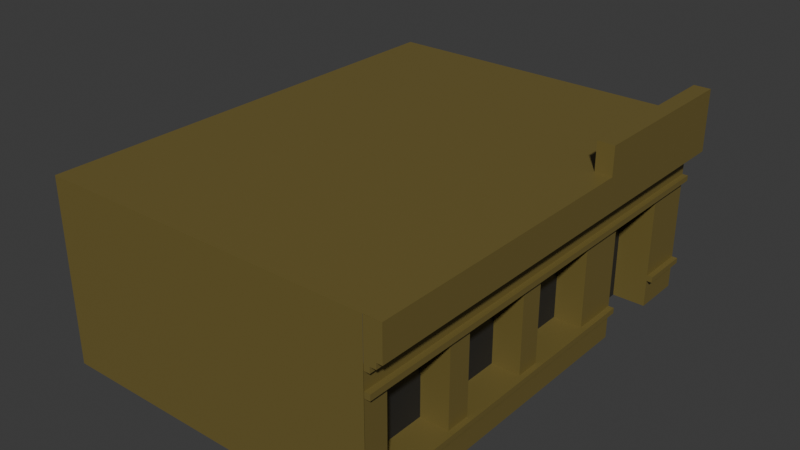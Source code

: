 # Source: Edificio-2.blend  (saved by Blender 4.5.87; exported with 4.5.12 LTS)
import bpy
from mathutils import Matrix  # noqa: F401  (used for matrix-valued properties, if any)

bpy.ops.wm.read_factory_settings(use_empty=True)
scene = bpy.context.scene
scene.name = 'Scene'

# ---- collections
col_collection = bpy.data.collections.new('Collection'); scene.collection.children.link(col_collection)

# ---- materials (node trees are filled in below, after node groups)
mat_base = bpy.data.materials.new('BASE')
mat_ventanas_puerta = bpy.data.materials.new('Ventanas/Puerta')

# ---- material node trees
mat_base.use_nodes = True; mat_base.node_tree.nodes.clear()
_N = mat_base.node_tree.nodes; _L = mat_base.node_tree.links
n0 = _N.new('ShaderNodeBsdfPrincipled'); n0.name = 'Principled BSDF'; n0.location = (-200, 100)
n0.inputs[0].default_value = (0.165, 0.1254, 0.03219, 1.0)
n1 = _N.new('ShaderNodeOutputMaterial'); n1.name = 'Material Output'; n1.location = (200, 100)
_L.new(n0.outputs[0], n1.inputs[0])
n1.is_active_output = True
mat_ventanas_puerta.use_nodes = True; mat_ventanas_puerta.node_tree.nodes.clear()
_N = mat_ventanas_puerta.node_tree.nodes; _L = mat_ventanas_puerta.node_tree.links
n0 = _N.new('ShaderNodeBsdfPrincipled'); n0.name = 'Principled BSDF'; n0.location = (-200, 100)
n0.inputs[0].default_value = (0.02155, 0.02155, 0.02155, 1.0)
n1 = _N.new('ShaderNodeOutputMaterial'); n1.name = 'Material Output'; n1.location = (200, 100)
_L.new(n0.outputs[0], n1.inputs[0])
n1.is_active_output = True

# ---- world
world_world = bpy.data.worlds.new('World'); scene.world = world_world
world_world.use_nodes = True; world_world.node_tree.nodes.clear()
_N = world_world.node_tree.nodes; _L = world_world.node_tree.links
n0 = _N.new('ShaderNodeOutputWorld'); n0.name = 'World Output'; n0.location = (200, 100)
n1 = _N.new('ShaderNodeBackground'); n1.name = 'Background'; n1.location = (-200, 100)
n1.inputs[0].default_value = (0.05088, 0.05088, 0.05088, 1.0)
_L.new(n1.outputs[0], n0.inputs[0])
n0.is_active_output = True
world_world.color = (0.05088, 0.05088, 0.05088)
world_world.sun_shadow_jitter_overblur = 0.0

# ---- meshes
me_plane = bpy.data.meshes.new('Plane')
me_plane.from_pydata([(-1.0, 1.0, 0.0), (1.0, 1.0, 0.0), (1.0, -0.8214, 0.1667), (1.0, -0.4405, 0.1667), (1.0, -0.8214, 0.0), (1.0, -0.7262, 0.0), (1.0, -0.4405, 0.0), (1.0, -0.3452, 0.0), (1.0, -0.05952, 0.0), (1.0, 0.03571, 0.0), (1.0, 0.3214, 0.0), (1.0, -0.7262, 0.1667), (1.0, 0.5119, 0.0), (1.0, 0.7976, 0.0), (1.0, 1.0, 0.1667), (1.0, -0.3452, 0.1667), (1.0, -0.05952, 0.1667), (1.0, 0.03571, 0.1667), (1.0, 0.3214, 0.1667), (1.0, 0.5119, 0.1667), (1.0, 0.7976, 0.1667), (1.033, -0.8214, 0.1667), (1.033, -0.4405, 0.1667), (1.033, -0.7262, 0.1667), (1.033, 1.0, 0.1667), (1.033, -0.3452, 0.1667), (1.033, -0.05952, 0.1667), (1.033, 0.03571, 0.1667), (1.033, 0.3214, 0.1667), (1.033, 0.5119, 0.1667), (1.033, 0.7976, 0.1667), (1.033, -0.8214, 0.2), (1.033, -0.4405, 0.2), (1.033, -0.7262, 0.2), (1.033, 1.0, 0.2), (1.033, -0.3452, 0.2), (1.033, -0.05952, 0.2), (1.033, 0.03571, 0.2), (1.033, 0.3214, 0.2), (1.033, 0.5119, 0.2), (1.033, 0.7976, 0.2), (1.0, -0.8214, 0.2), (1.0, -0.4405, 0.2), (1.0, -0.7262, 0.2), (1.0, 1.0, 0.2), (1.0, -0.3452, 0.2), (1.0, -0.05952, 0.2), (1.0, 0.03571, 0.2), (1.0, 0.3214, 0.2), (1.0, 0.5119, 0.2), (1.0, 0.7976, 0.2), (1.0, -0.8214, 0.7), (1.0, -0.4405, 0.7), (1.0, -0.7262, 0.7), (1.0, 1.0, 0.7), (1.0, -0.3452, 0.7), (1.0, -0.05952, 0.7), (1.0, 0.03571, 0.7), (1.0, 0.3214, 0.7), (1.0, 0.5119, 0.7), (1.0, 0.7976, 0.7), (1.033, -0.8214, 0.7), (1.033, -0.4405, 0.7), (1.033, -0.7262, 0.7), (1.033, 1.0, 0.7), (1.033, -0.3452, 0.7), (1.033, -0.05952, 0.7), (1.033, 0.03571, 0.7), (1.033, 0.3214, 0.7), (1.033, 0.5119, 0.7), (1.033, 0.7976, 0.7), (1.033, -0.8214, 0.7333), (1.033, -0.4405, 0.7333), (1.033, -0.7262, 0.7333), (1.033, 1.0, 0.7333), (1.033, -0.3452, 0.7333), (1.033, -0.05952, 0.7333), (1.033, 0.03571, 0.7333), (1.033, 0.3214, 0.7333), (1.033, 0.5119, 0.7333), (1.033, 0.7976, 0.7333), (1.0, -0.8214, 0.7333), (1.0, -0.4405, 0.7333), (1.0, -0.7262, 0.7333), (1.0, 1.0, 0.7333), (1.0, -0.3452, 0.7333), (1.0, -0.05952, 0.7333), (1.0, 0.03571, 0.7333), (1.0, 0.3214, 0.7333), (1.0, 0.5119, 0.7333), (1.0, 0.7976, 0.7333), (1.0, -0.8214, 0.8333), (1.0, -0.4405, 0.8333), (1.0, -0.7262, 0.8333), (1.0, 1.0, 0.8333), (1.0, -0.3452, 0.8333), (1.0, -0.05952, 0.8333), (1.0, 0.03571, 0.8333), (1.0, 0.3214, 0.8333), (1.0, 0.5119, 0.8333), (1.0, 0.7976, 0.8333), (1.033, -0.8214, 0.8333), (1.033, -0.4405, 0.8333), (1.033, -0.7262, 0.8333), (1.033, 1.0, 0.8333), (1.033, -0.3452, 0.8333), (1.033, -0.05952, 0.8333), (1.033, 0.03571, 0.8333), (1.033, 0.3214, 0.8333), (1.033, 0.5119, 0.8333), (1.033, 0.7976, 0.8333), (1.033, -0.8214, 0.8667), (1.033, -0.4405, 0.8667), (1.033, -0.7262, 0.8667), (1.033, 1.0, 0.8667), (1.033, -0.3452, 0.8667), (1.033, -0.05952, 0.8667), (1.033, 0.03571, 0.8667), (1.033, 0.3214, 0.8667), (1.033, 0.5119, 0.8667), (1.033, 0.7976, 0.8667), (1.067, -0.8214, 0.8667), (1.067, -0.4405, 0.8667), (1.067, -0.7262, 0.8667), (1.067, 1.0, 0.8667), (1.067, -0.3452, 0.8667), (1.067, -0.05952, 0.8667), (1.067, 0.03571, 0.8667), (1.067, 0.3214, 0.8667), (1.067, 0.5119, 0.8667), (1.067, 0.7976, 0.8667), (1.067, -0.8214, 0.9), (1.067, -0.4405, 0.9), (1.067, -0.7262, 0.9), (1.067, 1.0, 0.9), (1.067, -0.3452, 0.9), (1.067, -0.05952, 0.9), (1.067, 0.03571, 0.9), (1.067, 0.3214, 0.9), (1.067, 0.5119, 0.9), (1.067, 0.7976, 0.9), (1.1, -0.8214, 0.9), (1.1, -0.4405, 0.9), (1.1, -0.7262, 0.9), (1.1, 1.0, 0.9), (1.1, -0.3452, 0.9), (1.1, -0.05952, 0.9), (1.1, 0.03571, 0.9), (1.1, 0.3214, 0.9), (1.1, 0.5119, 0.9), (1.1, 0.7976, 0.9), (1.1, -0.8214, 1.1), (1.1, -0.4405, 1.1), (1.1, -0.7262, 1.1), (1.1, 1.0, 1.1), (1.1, -0.3452, 1.1), (1.1, -0.05952, 1.1), (1.1, 0.03571, 1.1), (1.1, 0.3214, 1.1), (1.1, 0.5119, 1.1), (1.1, 0.7976, 1.1), (1.0, -0.7262, 0.1667), (1.0, -0.4405, 0.1667), (1.0, -0.3452, 0.1667), (1.0, -0.05952, 0.1667), (1.0, 0.03571, 0.1667), (1.0, 0.3214, 0.1667), (1.033, -0.7262, 0.1667), (1.033, -0.4405, 0.1667), (1.033, -0.3452, 0.1667), (1.033, -0.05952, 0.1667), (1.033, 0.03571, 0.1667), (1.033, 0.3214, 0.1667), (1.033, -0.7262, 0.1667), (1.033, -0.4405, 0.1667), (1.033, -0.3452, 0.1667), (1.033, -0.05952, 0.1667), (1.033, 0.03571, 0.1667), (1.033, 0.3214, 0.1667), (1.033, -0.7262, 0.2), (1.033, -0.4405, 0.2), (1.033, -0.3452, 0.2), (1.033, -0.05952, 0.2), (1.033, 0.03571, 0.2), (1.033, 0.3214, 0.2), (0.8333, -0.7262, 0.2), (0.8333, -0.4405, 0.2), (0.8333, -0.3452, 0.2), (0.8333, -0.05952, 0.2), (0.8333, 0.03571, 0.2), (0.8333, 0.3214, 0.2), (0.8333, -0.7262, 0.7), (0.8333, -0.4405, 0.7), (0.8333, -0.3452, 0.7), (0.8333, -0.05952, 0.7), (0.8333, 0.03571, 0.7), (0.8333, 0.3214, 0.7), (1.033, -0.7262, 0.7), (1.033, -0.4405, 0.7), (1.033, -0.3452, 0.7), (1.033, -0.05952, 0.7), (1.033, 0.03571, 0.7), (1.033, 0.3214, 0.7), (1.033, -0.7262, 0.7333), (1.033, -0.4405, 0.7333), (1.033, -0.3452, 0.7333), (1.033, -0.05952, 0.7333), (1.033, 0.03571, 0.7333), (1.033, 0.3214, 0.7333), (1.0, -0.7262, 0.7333), (1.0, -0.4405, 0.7333), (1.0, -0.3452, 0.7333), (1.0, -0.05952, 0.7333), (1.0, 0.03571, 0.7333), (1.0, 0.3214, 0.7333), (1.0, -0.7262, 0.8333), (1.0, -0.4405, 0.8333), (1.0, -0.3452, 0.8333), (1.0, -0.05952, 0.8333), (1.0, 0.03571, 0.8333), (1.0, 0.3214, 0.8333), (1.033, -0.7262, 0.8333), (1.033, -0.4405, 0.8333), (1.033, -0.3452, 0.8333), (1.033, -0.05952, 0.8333), (1.033, 0.03571, 0.8333), (1.033, 0.3214, 0.8333), (1.033, -0.7262, 0.8667), (1.033, -0.4405, 0.8667), (1.033, -0.3452, 0.8667), (1.033, -0.05952, 0.8667), (1.033, 0.03571, 0.8667), (1.033, 0.3214, 0.8667), (1.067, -0.7262, 0.8667), (1.067, -0.4405, 0.8667), (1.067, -0.3452, 0.8667), (1.067, -0.05952, 0.8667), (1.067, 0.03571, 0.8667), (1.067, 0.3214, 0.8667), (1.067, -0.7262, 0.9), (1.067, -0.4405, 0.9), (1.067, -0.3452, 0.9), (1.067, -0.05952, 0.9), (1.067, 0.03571, 0.9), (1.067, 0.3214, 0.9), (1.1, -0.7262, 0.9), (1.1, -0.4405, 0.9), (1.1, -0.3452, 0.9), (1.1, -0.05952, 0.9), (1.1, 0.03571, 0.9), (1.1, 0.3214, 0.9), (1.1, -0.7262, 1.1), (1.1, -0.4405, 1.1), (1.1, -0.3452, 1.1), (1.1, -0.05952, 1.1), (1.1, 0.03571, 1.1), (1.1, 0.3214, 1.1), (1.0, 0.5119, 0.7), (1.0, 0.7976, 0.7), (1.033, 0.5119, 0.7), (1.033, 0.7976, 0.7), (1.033, 0.5119, 0.7333), (1.033, 0.7976, 0.7333), (1.0, 0.5119, 0.7333), (1.0, 0.7976, 0.7333), (1.0, 0.5119, 0.8333), (1.0, 0.7976, 0.8333), (1.033, 0.5119, 0.8333), (1.033, 0.7976, 0.8333), (1.033, 0.5119, 0.8667), (1.033, 0.7976, 0.8667), (1.067, 0.5119, 0.8667), (1.067, 0.7976, 0.8667), (1.067, 0.5119, 0.9), (1.067, 0.7976, 0.9), (1.1, 0.5119, 0.9), (1.1, 0.7976, 0.9), (1.1, 0.5119, 1.1), (1.1, 0.7976, 1.1), (0.8, 0.5119, 0.0), (0.8, 0.7976, 0.0), (0.8, 0.5119, 0.7), (0.8, 0.7976, 0.7), (1.1, 1.0, 1.267), (1.1, 0.3214, 1.267), (1.1, 0.5119, 1.267), (1.1, 0.7976, 1.267), (1.1, 0.5119, 1.267), (1.1, 0.7976, 1.267), (-1.0, 1.0, 1.267), (1.0, 1.0, 1.267), (1.0, 0.3214, 1.267), (1.0, 0.5119, 1.267), (1.0, 1.0, 1.267), (1.0, 0.7976, 1.267), (1.0, 0.5119, 1.267), (1.0, 0.7976, 1.267), (1.0, 1.0, 0.0), (-1.0, 1.0, 0.0), (1.0, 1.0, 1.267), (-1.0, 1.0, 1.267), (1.0, 1.0, 1.1), (-1.0, 1.0, 1.1), (1.0, -0.8222, 1.1), (-1.0, -0.8222, 1.1), (1.0, 1.0, 1.267), (1.0, 0.7976, 1.267), (1.0, 0.3214, 1.1), (1.0, 0.5119, 1.1), (1.0, 0.5119, 1.1), (1.0, 0.7976, 1.1), (1.0, 1.0, 1.1), (1.0, 0.7976, 1.1), (1.1, 1.0, 0.9), (1.0, 1.0, 0.9), (1.0, 1.0, 0.8667), (1.0, 1.0, 0.9), (1.0, 1.0, 0.8333), (1.0, 1.0, 0.8667), (1.1, 0.3214, 1.1), (1.0, 0.3214, 1.1), (1.0, -0.8222, 0.0), (-1.0, -0.8222, 0.0), (1.067, -0.8214, 1.1), (1.1, -0.8214, 1.1), (1.033, -0.8214, 1.1), (1.067, -0.8214, 1.1), (1.0, -0.8214, 1.1), (1.033, -0.8214, 1.1)], [(300, 289)], [(9, 17, 16, 8), (5, 11, 2, 4), (7, 15, 3, 6), (1, 14, 20, 13), (12, 19, 18, 10), (15, 25, 22, 3), (11, 23, 21, 2), (19, 29, 28, 18), (14, 24, 30, 20), (17, 27, 26, 16), (29, 39, 38, 28), (25, 35, 32, 22), (27, 37, 36, 26), (24, 34, 40, 30), (23, 33, 31, 21), (35, 45, 42, 32), (37, 47, 46, 36), (34, 44, 50, 40), (33, 43, 41, 31), (39, 49, 48, 38), (47, 57, 56, 46), (44, 54, 60, 50), (43, 53, 51, 41), (49, 59, 58, 48), (45, 55, 52, 42), (57, 67, 66, 56), (54, 64, 70, 60), (53, 63, 61, 51), (59, 69, 68, 58), (55, 65, 62, 52), (63, 73, 71, 61), (69, 79, 78, 68), (65, 75, 72, 62), (67, 77, 76, 66), (64, 74, 80, 70), (79, 89, 88, 78), (75, 85, 82, 72), (77, 87, 86, 76), (74, 84, 90, 80), (73, 83, 81, 71), (89, 99, 98, 88), (85, 95, 92, 82), (87, 97, 96, 86), (84, 94, 100, 90), (83, 93, 91, 81), (97, 107, 106, 96), (94, 104, 110, 100), (93, 103, 101, 91), (99, 109, 108, 98), (95, 105, 102, 92), (107, 117, 116, 106), (104, 114, 120, 110), (103, 113, 111, 101), (109, 119, 118, 108), (105, 115, 112, 102), (114, 124, 130, 120), (113, 123, 121, 111), (119, 129, 128, 118), (115, 125, 122, 112), (117, 127, 126, 116), (129, 139, 138, 128), (125, 135, 132, 122), (127, 137, 136, 126), (124, 134, 140, 130), (123, 133, 131, 121), (137, 147, 146, 136), (134, 144, 150, 140), (133, 143, 141, 131), (139, 149, 148, 138), (135, 145, 142, 132), (142, 145, 155, 152), (146, 147, 157, 156), (148, 149, 159, 158), (10, 166, 165, 9), (8, 164, 163, 7), (6, 162, 161, 5), (166, 172, 171, 165), (164, 170, 169, 163), (162, 168, 167, 161), (172, 171, 177, 178), (170, 169, 175, 176), (168, 167, 173, 174), (178, 184, 183, 177), (176, 182, 181, 175), (174, 180, 179, 173), (184, 190, 189, 183), (182, 188, 187, 181), (180, 186, 185, 179), (190, 196, 195, 189), (188, 194, 193, 187), (186, 192, 191, 185), (196, 202, 201, 195), (194, 200, 199, 193), (192, 198, 197, 191), (202, 208, 207, 201), (200, 206, 205, 199), (198, 204, 203, 197), (208, 214, 213, 207), (206, 212, 211, 205), (204, 210, 209, 203), (214, 220, 219, 213), (212, 218, 217, 211), (210, 216, 215, 209), (220, 226, 225, 219), (218, 224, 223, 217), (216, 222, 221, 215), (226, 232, 231, 225), (224, 230, 229, 223), (222, 228, 227, 221), (232, 238, 237, 231), (230, 236, 235, 229), (228, 234, 233, 227), (238, 244, 243, 237), (236, 242, 241, 235), (234, 240, 239, 233), (244, 250, 249, 243), (242, 248, 247, 241), (240, 246, 245, 239), (250, 256, 255, 249), (248, 254, 253, 247), (246, 252, 251, 245), (141, 143, 153, 151), (53, 43, 185, 191), (55, 45, 187, 193), (42, 52, 192, 186), (46, 56, 194, 188), (57, 47, 189, 195), (48, 58, 196, 190), (13, 258, 282, 280), (258, 260, 259, 257), (260, 262, 261, 259), (262, 264, 263, 261), (264, 266, 265, 263), (266, 268, 267, 265), (268, 270, 269, 267), (270, 272, 271, 269), (272, 274, 273, 271), (274, 276, 275, 273), (276, 278, 277, 275), (280, 282, 281, 279), (257, 12, 279, 281), (258, 257, 281, 282), (144, 154, 160, 150), (64, 54, 84, 74), (2, 21, 31, 41), (51, 61, 71, 81), (24, 14, 44, 34), (277, 278, 288, 287), (158, 159, 285, 284), (160, 154, 283, 286), (284, 285, 292, 291), (287, 288, 296, 295), (286, 283, 293, 294), (298, 302, 301, 297), (1, 290, 299, 297), (0, 1, 297, 298), (302, 304, 303, 301), (294, 293, 305, 306), (306, 305, 311, 312), (295, 296, 310, 309), (291, 292, 308, 307), (154, 311, 305, 283), (311, 154, 313, 314), (134, 124, 315, 316), (114, 104, 317, 318), (157, 252, 251, 156), (284, 291, 320, 319), (304, 322, 321, 303), (153, 155, 253, 254, 256, 301, 303, 151), (131, 141, 324, 323), (111, 121, 326, 325), (91, 101, 328, 327), (20, 30, 40, 50), (29, 19, 49, 39)])
me_plane.polygons.foreach_set('material_index', [0, 0, 0, 0, 0, 0, 0, 0, 0, 0, 0, 0, 0, 0, 0, 0, 0, 0, 0, 0, 0, 0, 0, 0, 0, 0, 0, 0, 0, 0, 0, 0, 0, 0, 0, 0, 0, 0, 0, 0, 0, 0, 0, 0, 0, 0, 0, 0, 0, 0, 0, 0, 0, 0, 0, 0, 0, 0, 0, 0, 0, 0, 0, 0, 0, 0, 0, 0, 0, 0, 0, 0, 0, 0, 0, 0, 0, 0, 0, 0, 0, 0, 0, 0, 0, 0, 0, 0, 1, 1, 1, 0, 0, 0, 0, 0, 0, 0, 0, 0, 0, 0, 0, 0, 0, 0, 0, 0, 0, 0, 0, 0, 0, 0, 0, 0, 0, 0, 0, 0, 0, 0, 0, 0, 0, 0, 0, 0, 0, 0, 0, 0, 0, 0, 0, 0, 0, 0, 0, 1, 0, 0, 0, 0, 0, 0, 0, 0, 0, 0, 0, 0, 0, 0, 0, 0, 0, 0, 0, 0, 0, 0, 0, 0, 0, 0, 0, 0, 0, 0, 0, 0, 0, 0])
_uv = me_plane.uv_layers.new(name='UVMap')
_uv.uv.foreach_set('vector', [1.0, 0.5179, 1.0, 0.5179, 1.0, 0.4702, 1.0, 0.4702, 1.0, 0.1369, 1.0, 0.1369, 1.0, 0.08929, 1.0, 0.08929, 1.0, 0.3274, 1.0, 0.3274, 1.0, 0.2798, 1.0, 0.2798, 1.0, 1.0, 1.0, 1.0, 1.0, 0.8988, 1.0, 0.8988, 1.0, 0.756, 1.0, 0.756, 1.0, 0.6607, 1.0, 0.6607, 1.0, 0.3274, 1.0, 0.3274, 1.0, 0.2798, 1.0, 0.2798, 1.0, 0.1369, 1.0, 0.1369, 1.0, 0.08929, 1.0, 0.08929, 1.0, 0.756, 1.0, 0.756, 1.0, 0.6607, 1.0, 0.6607, 1.0, 1.0, 1.0, 1.0, 1.0, 0.8988, 1.0, 0.8988, 1.0, 0.5179, 1.0, 0.5179, 1.0, 0.4702, 1.0, 0.4702, 1.0, 0.756, 1.0, 0.756, 1.0, 0.6607, 1.0, 0.6607, 1.0, 0.3274, 1.0, 0.3274, 1.0, 0.2798, 1.0, 0.2798, 1.0, 0.5179, 1.0, 0.5179, 1.0, 0.4702, 1.0, 0.4702, 1.0, 1.0, 1.0, 1.0, 1.0, 0.8988, 1.0, 0.8988, 1.0, 0.1369, 1.0, 0.1369, 1.0, 0.08929, 1.0, 0.08929, 1.0, 0.3274, 1.0, 0.3274, 1.0, 0.2798, 1.0, 0.2798, 1.0, 0.5179, 1.0, 0.5179, 1.0, 0.4702, 1.0, 0.4702, 1.0, 1.0, 1.0, 1.0, 1.0, 0.8988, 1.0, 0.8988, 1.0, 0.1369, 1.0, 0.1369, 1.0, 0.08929, 1.0, 0.08929, 1.0, 0.756, 1.0, 0.756, 1.0, 0.6607, 1.0, 0.6607, 1.0, 0.5179, 1.0, 0.5179, 1.0, 0.4702, 1.0, 0.4702, 1.0, 1.0, 1.0, 1.0, 1.0, 0.8988, 1.0, 0.8988, 1.0, 0.1369, 1.0, 0.1369, 1.0, 0.08929, 1.0, 0.08929, 1.0, 0.756, 1.0, 0.756, 1.0, 0.6607, 1.0, 0.6607, 1.0, 0.3274, 1.0, 0.3274, 1.0, 0.2798, 1.0, 0.2798, 1.0, 0.5179, 1.0, 0.5179, 1.0, 0.4702, 1.0, 0.4702, 1.0, 1.0, 1.0, 1.0, 1.0, 0.8988, 1.0, 0.8988, 1.0, 0.1369, 1.0, 0.1369, 1.0, 0.08929, 1.0, 0.08929, 1.0, 0.756, 1.0, 0.756, 1.0, 0.6607, 1.0, 0.6607, 1.0, 0.3274, 1.0, 0.3274, 1.0, 0.2798, 1.0, 0.2798, 1.0, 0.1369, 1.0, 0.1369, 1.0, 0.08929, 1.0, 0.08929, 1.0, 0.756, 1.0, 0.756, 1.0, 0.6607, 1.0, 0.6607, 1.0, 0.3274, 1.0, 0.3274, 1.0, 0.2798, 1.0, 0.2798, 1.0, 0.5179, 1.0, 0.5179, 1.0, 0.4702, 1.0, 0.4702, 1.0, 1.0, 1.0, 1.0, 1.0, 0.8988, 1.0, 0.8988, 1.0, 0.756, 1.0, 0.756, 1.0, 0.6607, 1.0, 0.6607, 1.0, 0.3274, 1.0, 0.3274, 1.0, 0.2798, 1.0, 0.2798, 1.0, 0.5179, 1.0, 0.5179, 1.0, 0.4702, 1.0, 0.4702, 1.0, 1.0, 1.0, 1.0, 1.0, 0.8988, 1.0, 0.8988, 1.0, 0.1369, 1.0, 0.1369, 1.0, 0.08929, 1.0, 0.08929, 1.0, 0.756, 1.0, 0.756, 1.0, 0.6607, 1.0, 0.6607, 1.0, 0.3274, 1.0, 0.3274, 1.0, 0.2798, 1.0, 0.2798, 1.0, 0.5179, 1.0, 0.5179, 1.0, 0.4702, 1.0, 0.4702, 1.0, 1.0, 1.0, 1.0, 1.0, 0.8988, 1.0, 0.8988, 1.0, 0.1369, 1.0, 0.1369, 1.0, 0.08929, 1.0, 0.08929, 1.0, 0.5179, 1.0, 0.5179, 1.0, 0.4702, 1.0, 0.4702, 1.0, 1.0, 1.0, 1.0, 1.0, 0.8988, 1.0, 0.8988, 1.0, 0.1369, 1.0, 0.1369, 1.0, 0.08929, 1.0, 0.08929, 1.0, 0.756, 1.0, 0.756, 1.0, 0.6607, 1.0, 0.6607, 1.0, 0.3274, 1.0, 0.3274, 1.0, 0.2798, 1.0, 0.2798, 1.0, 0.5179, 1.0, 0.5179, 1.0, 0.4702, 1.0, 0.4702, 1.0, 1.0, 1.0, 1.0, 1.0, 0.8988, 1.0, 0.8988, 1.0, 0.1369, 1.0, 0.1369, 1.0, 0.08929, 1.0, 0.08929, 1.0, 0.756, 1.0, 0.756, 1.0, 0.6607, 1.0, 0.6607, 1.0, 0.3274, 1.0, 0.3274, 1.0, 0.2798, 1.0, 0.2798, 1.0, 1.0, 1.0, 1.0, 1.0, 0.8988, 1.0, 0.8988, 1.0, 0.1369, 1.0, 0.1369, 1.0, 0.08929, 1.0, 0.08929, 1.0, 0.756, 1.0, 0.756, 1.0, 0.6607, 1.0, 0.6607, 1.0, 0.3274, 1.0, 0.3274, 1.0, 0.2798, 1.0, 0.2798, 1.0, 0.5179, 1.0, 0.5179, 1.0, 0.4702, 1.0, 0.4702, 1.0, 0.756, 1.0, 0.756, 1.0, 0.6607, 1.0, 0.6607, 1.0, 0.3274, 1.0, 0.3274, 1.0, 0.2798, 1.0, 0.2798, 1.0, 0.5179, 1.0, 0.5179, 1.0, 0.4702, 1.0, 0.4702, 1.0, 1.0, 1.0, 1.0, 1.0, 0.8988, 1.0, 0.8988, 1.0, 0.1369, 1.0, 0.1369, 1.0, 0.08929, 1.0, 0.08929, 1.0, 0.5179, 1.0, 0.5179, 1.0, 0.4702, 1.0, 0.4702, 1.0, 1.0, 1.0, 1.0, 1.0, 0.8988, 1.0, 0.8988, 1.0, 0.1369, 1.0, 0.1369, 1.0, 0.08929, 1.0, 0.08929, 1.0, 0.756, 1.0, 0.756, 1.0, 0.6607, 1.0, 0.6607, 1.0, 0.3274, 1.0, 0.3274, 1.0, 0.2798, 1.0, 0.2798, 1.0, 0.2798, 1.0, 0.3274, 1.0, 0.3274, 1.0, 0.2798, 1.0, 0.4702, 1.0, 0.5179, 1.0, 0.5179, 1.0, 0.4702, 1.0, 0.6607, 1.0, 0.756, 1.0, 0.756, 1.0, 0.6607, 1.0, 0.6607, 1.0, 0.6607, 1.0, 0.5179, 1.0, 0.5179, 1.0, 0.4702, 1.0, 0.4702, 1.0, 0.3274, 1.0, 0.3274, 1.0, 0.2798, 1.0, 0.2798, 1.0, 0.1369, 1.0, 0.1369, 1.0, 0.6607, 1.0, 0.6607, 1.0, 0.5179, 1.0, 0.5179, 1.0, 0.4702, 1.0, 0.4702, 1.0, 0.3274, 1.0, 0.3274, 1.0, 0.2798, 1.0, 0.2798, 1.0, 0.1369, 1.0, 0.1369, 1.0, 0.6607, 1.0, 0.5179, 1.0, 0.5179, 1.0, 0.6607, 1.0, 0.4702, 1.0, 0.3274, 1.0, 0.3274, 1.0, 0.4702, 1.0, 0.2798, 1.0, 0.1369, 1.0, 0.1369, 1.0, 0.2798, 1.0, 0.6607, 1.0, 0.6607, 1.0, 0.5179, 1.0, 0.5179, 1.0, 0.4702, 1.0, 0.4702, 1.0, 0.3274, 1.0, 0.3274, 1.0, 0.2798, 1.0, 0.2798, 1.0, 0.1369, 1.0, 0.1369, 1.0, 0.6607, 1.0, 0.6607, 1.0, 0.5179, 1.0, 0.5179, 1.0, 0.4702, 1.0, 0.4702, 1.0, 0.3274, 1.0, 0.3274, 1.0, 0.2798, 1.0, 0.2798, 1.0, 0.1369, 1.0, 0.1369, 1.0, 0.6607, 1.0, 0.6607, 1.0, 0.5179, 1.0, 0.5179, 1.0, 0.4702, 1.0, 0.4702, 1.0, 0.3274, 1.0, 0.3274, 1.0, 0.2798, 1.0, 0.2798, 1.0, 0.1369, 1.0, 0.1369, 1.0, 0.6607, 1.0, 0.6607, 1.0, 0.5179, 1.0, 0.5179, 1.0, 0.4702, 1.0, 0.4702, 1.0, 0.3274, 1.0, 0.3274, 1.0, 0.2798, 1.0, 0.2798, 1.0, 0.1369, 1.0, 0.1369, 1.0, 0.6607, 1.0, 0.6607, 1.0, 0.5179, 1.0, 0.5179, 1.0, 0.4702, 1.0, 0.4702, 1.0, 0.3274, 1.0, 0.3274, 1.0, 0.2798, 1.0, 0.2798, 1.0, 0.1369, 1.0, 0.1369, 1.0, 0.6607, 1.0, 0.6607, 1.0, 0.5179, 1.0, 0.5179, 1.0, 0.4702, 1.0, 0.4702, 1.0, 0.3274, 1.0, 0.3274, 1.0, 0.2798, 1.0, 0.2798, 1.0, 0.1369, 1.0, 0.1369, 1.0, 0.6607, 1.0, 0.6607, 1.0, 0.5179, 1.0, 0.5179, 1.0, 0.4702, 1.0, 0.4702, 1.0, 0.3274, 1.0, 0.3274, 1.0, 0.2798, 1.0, 0.2798, 1.0, 0.1369, 1.0, 0.1369, 1.0, 0.6607, 1.0, 0.6607, 1.0, 0.5179, 1.0, 0.5179, 1.0, 0.4702, 1.0, 0.4702, 1.0, 0.3274, 1.0, 0.3274, 1.0, 0.2798, 1.0, 0.2798, 1.0, 0.1369, 1.0, 0.1369, 1.0, 0.6607, 1.0, 0.6607, 1.0, 0.5179, 1.0, 0.5179, 1.0, 0.4702, 1.0, 0.4702, 1.0, 0.3274, 1.0, 0.3274, 1.0, 0.2798, 1.0, 0.2798, 1.0, 0.1369, 1.0, 0.1369, 1.0, 0.6607, 1.0, 0.6607, 1.0, 0.5179, 1.0, 0.5179, 1.0, 0.4702, 1.0, 0.4702, 1.0, 0.3274, 1.0, 0.3274, 1.0, 0.2798, 1.0, 0.2798, 1.0, 0.1369, 1.0, 0.1369, 1.0, 0.6607, 1.0, 0.6607, 1.0, 0.5179, 1.0, 0.5179, 1.0, 0.4702, 1.0, 0.4702, 1.0, 0.3274, 1.0, 0.3274, 1.0, 0.2798, 1.0, 0.2798, 1.0, 0.1369, 1.0, 0.1369, 1.0, 0.6607, 1.0, 0.6607, 1.0, 0.5179, 1.0, 0.5179, 1.0, 0.4702, 1.0, 0.4702, 1.0, 0.3274, 1.0, 0.3274, 1.0, 0.2798, 1.0, 0.2798, 1.0, 0.1369, 1.0, 0.1369, 1.0, 0.6607, 1.0, 0.6607, 1.0, 0.5179, 1.0, 0.5179, 1.0, 0.4702, 1.0, 0.4702, 1.0, 0.3274, 1.0, 0.3274, 1.0, 0.2798, 1.0, 0.2798, 1.0, 0.1369, 1.0, 0.1369, 1.0, 0.08929, 1.0, 0.1369, 1.0, 0.1369, 1.0, 0.08929, 1.0, 0.1369, 1.0, 0.1369, 1.0, 0.1369, 1.0, 0.1369, 1.0, 0.3274, 1.0, 0.3274, 1.0, 0.3274, 1.0, 0.3274, 1.0, 0.2798, 1.0, 0.2798, 1.0, 0.2798, 1.0, 0.2798, 1.0, 0.4702, 1.0, 0.4702, 1.0, 0.4702, 1.0, 0.4702, 1.0, 0.5179, 1.0, 0.5179, 1.0, 0.5179, 1.0, 0.5179, 1.0, 0.6607, 1.0, 0.6607, 1.0, 0.6607, 1.0, 0.6607, 0.0, 0.0, 0.0, 0.0, 0.0, 0.0, 0.0, 0.0, 1.0, 0.8988, 1.0, 0.8988, 1.0, 0.756, 1.0, 0.756, 1.0, 0.8988, 1.0, 0.8988, 1.0, 0.756, 1.0, 0.756, 1.0, 0.8988, 1.0, 0.8988, 1.0, 0.756, 1.0, 0.756, 1.0, 0.8988, 1.0, 0.8988, 1.0, 0.756, 1.0, 0.756, 1.0, 0.8988, 1.0, 0.8988, 1.0, 0.756, 1.0, 0.756, 1.0, 0.8988, 1.0, 0.8988, 1.0, 0.756, 1.0, 0.756, 1.0, 0.8988, 1.0, 0.8988, 1.0, 0.756, 1.0, 0.756, 1.0, 0.8988, 1.0, 0.8988, 1.0, 0.756, 1.0, 0.756, 1.0, 0.8988, 1.0, 0.8988, 1.0, 0.756, 1.0, 0.756, 1.0, 0.8988, 1.0, 0.8988, 1.0, 0.756, 1.0, 0.756, 1.0, 0.8988, 1.0, 0.8988, 1.0, 0.756, 1.0, 0.756, 0.0, 0.0, 0.0, 0.0, 0.0, 0.0, 0.0, 0.0, 1.0, 0.8988, 1.0, 0.756, 1.0, 0.756, 1.0, 0.8988, 1.0, 1.0, 1.0, 1.0, 1.0, 0.8988, 1.0, 0.8988, 1.0, 1.0, 1.0, 1.0, 1.0, 1.0, 1.0, 1.0, 1.0, 0.08929, 1.0, 0.08929, 1.0, 0.08929, 1.0, 0.08929, 1.0, 0.08929, 1.0, 0.08929, 1.0, 0.08929, 1.0, 0.08929, 1.0, 1.0, 1.0, 1.0, 1.0, 1.0, 1.0, 1.0, 1.0, 0.756, 1.0, 0.8988, 1.0, 0.8988, 1.0, 0.756, 1.0, 0.6607, 1.0, 0.756, 1.0, 0.756, 1.0, 0.6607, 1.0, 0.8988, 1.0, 1.0, 1.0, 1.0, 1.0, 0.8988, 1.0, 0.6607, 1.0, 0.756, 1.0, 0.756, 1.0, 0.6607, 1.0, 0.756, 1.0, 0.8988, 1.0, 0.8988, 1.0, 0.756, 1.0, 0.8988, 1.0, 1.0, 1.0, 1.0, 1.0, 0.8988, 0.0, 0.0, 0.0, 0.0, 0.0, 0.0, 0.0, 0.0, 0.0, 0.0, 0.0, 0.0, 0.0, 0.0, 0.0, 0.0, 0.0, 0.0, 0.0, 0.0, 0.0, 0.0, 0.0, 0.0, 0.0, 0.0, 0.0, 0.0, 0.0, 0.0, 0.0, 0.0, 1.0, 0.8988, 1.0, 1.0, 1.0, 1.0, 1.0, 0.8988, 1.0, 0.8988, 1.0, 1.0, 1.0, 1.0, 1.0, 0.8988, 1.0, 0.756, 1.0, 0.8988, 1.0, 0.8988, 1.0, 0.756, 1.0, 0.6607, 1.0, 0.756, 1.0, 0.756, 1.0, 0.6607, 1.0, 1.0, 1.0, 1.0, 1.0, 1.0, 1.0, 1.0, 1.0, 1.0, 1.0, 1.0, 1.0, 1.0, 1.0, 1.0, 1.0, 1.0, 1.0, 1.0, 1.0, 1.0, 1.0, 1.0, 1.0, 1.0, 1.0, 1.0, 1.0, 1.0, 1.0, 1.0, 1.0, 0.5179, 1.0, 0.2798, 1.0, 0.1369, 1.0, 0.4702, 1.0, 0.6607, 1.0, 0.6607, 1.0, 0.6607, 1.0, 0.6607, 0.0, 0.0, 0.0, 0.0, 0.0, 0.0, 0.0, 0.0, 1.0, 0.1369, 1.0, 0.3274, 1.0, 0.3274, 1.0, 0.4702, 1.0, 0.6607, 0.0, 0.0, 0.0, 0.0, 1.0, 0.08929, 1.0, 0.08929, 1.0, 0.08929, 1.0, 0.08929, 1.0, 0.08929, 1.0, 0.08929, 1.0, 0.08929, 1.0, 0.08929, 1.0, 0.08929, 1.0, 0.08929, 1.0, 0.08929, 1.0, 0.08929, 1.0, 0.08929, 1.0, 0.8988, 1.0, 0.8988, 1.0, 0.8988, 1.0, 0.8988, 1.0, 0.756, 1.0, 0.756, 1.0, 0.756, 1.0, 0.756])
me_plane.materials.append(mat_base)
me_plane.materials.append(mat_ventanas_puerta)
me_plane.update()

# ---- objects
ob_plane = bpy.data.objects.new('Plane', me_plane)

# ---- transforms, parenting, visibility, modifiers, constraints
ob_plane.location = (0.0, 0.0, 0.0)
ob_plane.scale = (3.0, 4.5, 3.0)

# ---- collection membership
col_collection.objects.link(ob_plane)

# ---- scene / render settings (as saved in the file)
scene.frame_start = 1; scene.frame_end = 250; scene.frame_set(1)
scene.render.engine = 'BLENDER_EEVEE_NEXT'
bpy.context.view_layer.update()

# ---- added for rendering (the .blend has no active camera and no usable light): camera, sun
cam_auto = bpy.data.cameras.new('AutoCamera')
cam_auto.lens = 50.0
cam_auto.sensor_width = 36.0
cam_auto.clip_end = 1000.0
ob_auto_camera = bpy.data.objects.new('AutoCamera', cam_auto)
scene.collection.objects.link(ob_auto_camera)
ob_auto_camera.location = (10.343, -11.8316, 10.0544)
ob_auto_camera.rotation_euler = (1.09748, -7.21219e-08, 0.694738)
scene.camera = ob_auto_camera
light_auto_sun = bpy.data.lights.new('AutoSun', 'SUN')
light_auto_sun.energy = 3.0
light_auto_sun.angle = 0.0523599
ob_auto_sun = bpy.data.objects.new('AutoSun', light_auto_sun)
scene.collection.objects.link(ob_auto_sun)
ob_auto_sun.rotation_euler = (0.872665, 0.174533, 0.523599)
bpy.context.view_layer.update()
